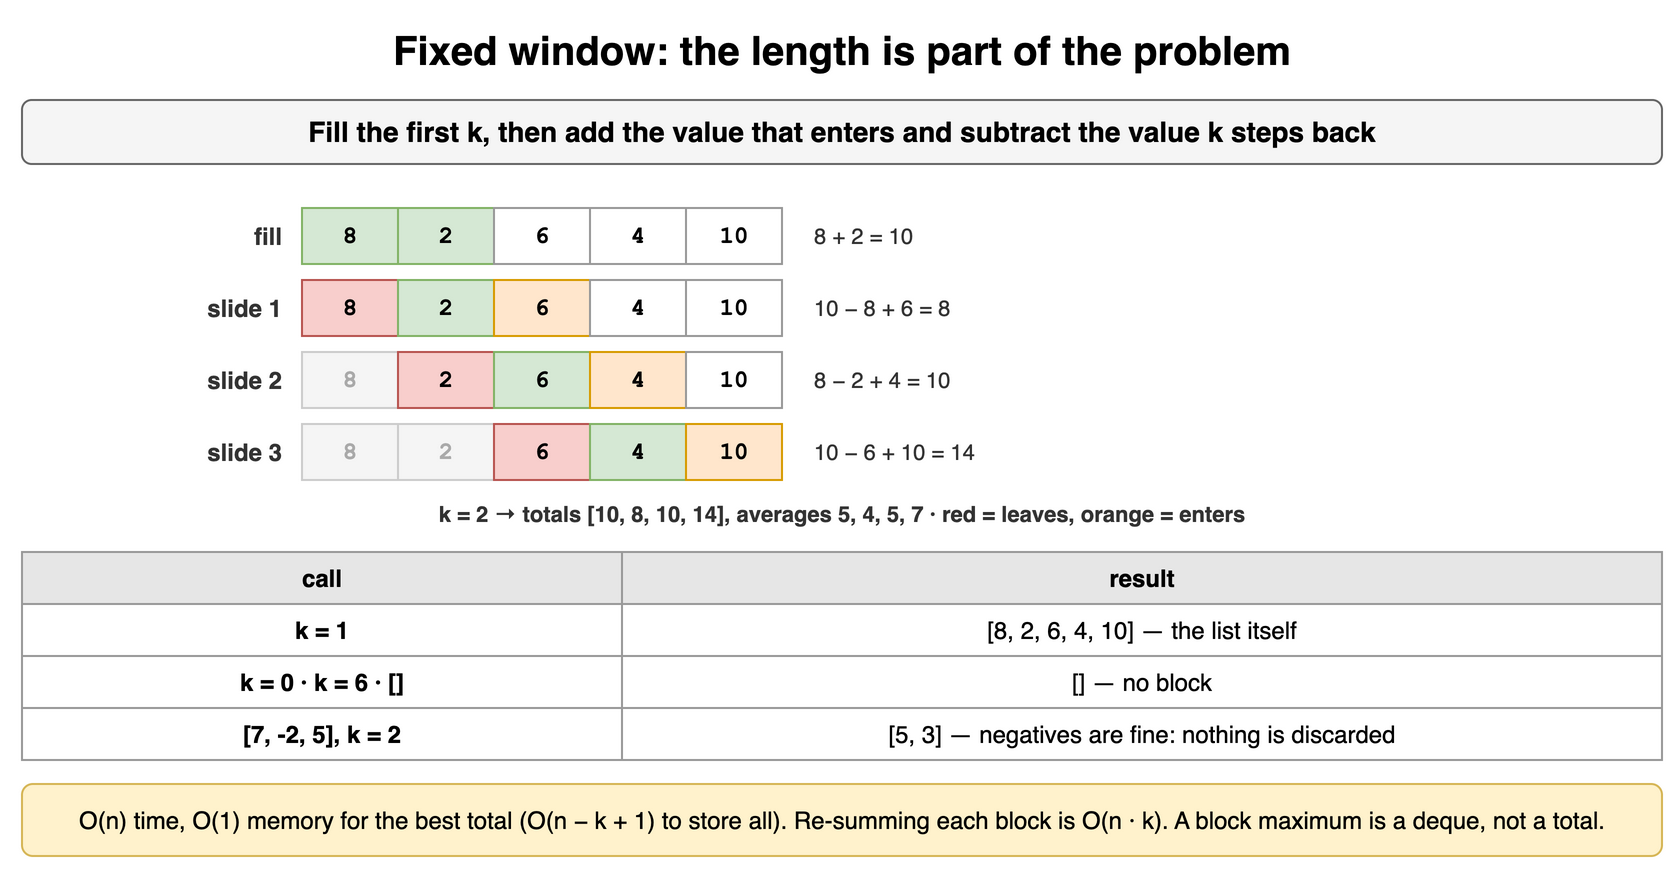

The diagram above was exported from draw.io. Its source (the exported page's mxGraphModel, read from the mxfile embedded in the PNG):
<mxGraphModel dx="900" dy="442" grid="1" gridSize="10" guides="1" tooltips="1" connect="1" arrows="1" fold="1" page="1" pageScale="1" pageWidth="900" pageHeight="442" math="0" shadow="0">
  <root>
    <mxCell id="0" />
    <mxCell id="1" parent="0" />
    <mxCell id="w21" value="Fixed window: the length is part of the problem" style="text;html=1;align=center;verticalAlign=middle;whiteSpace=wrap;fontSize=20;fontStyle=1;" vertex="1" parent="1">
      <mxGeometry x="40" y="10" width="820" height="30" as="geometry" />
    </mxCell>
    <mxCell id="w22" value="Fill the first k, then add the value that enters and subtract the value k steps back" style="rounded=1;whiteSpace=wrap;html=1;fillColor=#f5f5f5;strokeColor=#666666;fontStyle=1;fontSize=14;" vertex="1" parent="1">
      <mxGeometry x="40" y="50" width="820" height="32" as="geometry" />
    </mxCell>
    <mxCell id="w23" value="8" style="rounded=0;whiteSpace=wrap;html=1;fontFamily=Courier New;fontStyle=1;fontSize=13;fillColor=#d5e8d4;strokeColor=#82b366;fontSize=12;" vertex="1" parent="1">
      <mxGeometry x="180" y="104" width="48" height="28" as="geometry" />
    </mxCell>
    <mxCell id="w24" value="2" style="rounded=0;whiteSpace=wrap;html=1;fontFamily=Courier New;fontStyle=1;fontSize=13;fillColor=#d5e8d4;strokeColor=#82b366;fontSize=12;" vertex="1" parent="1">
      <mxGeometry x="228" y="104" width="48" height="28" as="geometry" />
    </mxCell>
    <mxCell id="w25" value="6" style="rounded=0;whiteSpace=wrap;html=1;fontFamily=Courier New;fontStyle=1;fontSize=13;fillColor=#ffffff;strokeColor=#999999;fontSize=12;" vertex="1" parent="1">
      <mxGeometry x="276" y="104" width="48" height="28" as="geometry" />
    </mxCell>
    <mxCell id="w26" value="4" style="rounded=0;whiteSpace=wrap;html=1;fontFamily=Courier New;fontStyle=1;fontSize=13;fillColor=#ffffff;strokeColor=#999999;fontSize=12;" vertex="1" parent="1">
      <mxGeometry x="324" y="104" width="48" height="28" as="geometry" />
    </mxCell>
    <mxCell id="w27" value="10" style="rounded=0;whiteSpace=wrap;html=1;fontFamily=Courier New;fontStyle=1;fontSize=13;fillColor=#ffffff;strokeColor=#999999;fontSize=12;" vertex="1" parent="1">
      <mxGeometry x="372" y="104" width="48" height="28" as="geometry" />
    </mxCell>
    <mxCell id="w28" value="fill" style="text;html=1;whiteSpace=wrap;fontSize=11;align=right;verticalAlign=middle;fontSize=12;fontColor=#333333;fontStyle=1;" vertex="1" parent="1">
      <mxGeometry x="62" y="104" width="110" height="28" as="geometry" />
    </mxCell>
    <mxCell id="w29" value="8 + 2 = 10" style="text;html=1;whiteSpace=wrap;fontSize=11;align=left;verticalAlign=middle;fontSize=11;fontColor=#333333;" vertex="1" parent="1">
      <mxGeometry x="434" y="104" width="426" height="28" as="geometry" />
    </mxCell>
    <mxCell id="w210" value="8" style="rounded=0;whiteSpace=wrap;html=1;fontFamily=Courier New;fontStyle=1;fontSize=13;fillColor=#f8cecc;strokeColor=#b85450;fontSize=12;" vertex="1" parent="1">
      <mxGeometry x="180" y="140" width="48" height="28" as="geometry" />
    </mxCell>
    <mxCell id="w211" value="2" style="rounded=0;whiteSpace=wrap;html=1;fontFamily=Courier New;fontStyle=1;fontSize=13;fillColor=#d5e8d4;strokeColor=#82b366;fontSize=12;" vertex="1" parent="1">
      <mxGeometry x="228" y="140" width="48" height="28" as="geometry" />
    </mxCell>
    <mxCell id="w212" value="6" style="rounded=0;whiteSpace=wrap;html=1;fontFamily=Courier New;fontStyle=1;fontSize=13;fillColor=#ffe6cc;strokeColor=#d79b00;fontSize=12;" vertex="1" parent="1">
      <mxGeometry x="276" y="140" width="48" height="28" as="geometry" />
    </mxCell>
    <mxCell id="w213" value="4" style="rounded=0;whiteSpace=wrap;html=1;fontFamily=Courier New;fontStyle=1;fontSize=13;fillColor=#ffffff;strokeColor=#999999;fontSize=12;" vertex="1" parent="1">
      <mxGeometry x="324" y="140" width="48" height="28" as="geometry" />
    </mxCell>
    <mxCell id="w214" value="10" style="rounded=0;whiteSpace=wrap;html=1;fontFamily=Courier New;fontStyle=1;fontSize=13;fillColor=#ffffff;strokeColor=#999999;fontSize=12;" vertex="1" parent="1">
      <mxGeometry x="372" y="140" width="48" height="28" as="geometry" />
    </mxCell>
    <mxCell id="w215" value="slide 1" style="text;html=1;whiteSpace=wrap;fontSize=11;align=right;verticalAlign=middle;fontSize=12;fontColor=#333333;fontStyle=1;" vertex="1" parent="1">
      <mxGeometry x="62" y="140" width="110" height="28" as="geometry" />
    </mxCell>
    <mxCell id="w216" value="10 − 8 + 6 = 8" style="text;html=1;whiteSpace=wrap;fontSize=11;align=left;verticalAlign=middle;fontSize=11;fontColor=#333333;" vertex="1" parent="1">
      <mxGeometry x="434" y="140" width="426" height="28" as="geometry" />
    </mxCell>
    <mxCell id="w217" value="8" style="rounded=0;whiteSpace=wrap;html=1;fontFamily=Courier New;fontStyle=1;fontSize=13;fillColor=#f5f5f5;strokeColor=#cccccc;fontSize=12;fontColor=#aaaaaa;" vertex="1" parent="1">
      <mxGeometry x="180" y="176" width="48" height="28" as="geometry" />
    </mxCell>
    <mxCell id="w218" value="2" style="rounded=0;whiteSpace=wrap;html=1;fontFamily=Courier New;fontStyle=1;fontSize=13;fillColor=#f8cecc;strokeColor=#b85450;fontSize=12;" vertex="1" parent="1">
      <mxGeometry x="228" y="176" width="48" height="28" as="geometry" />
    </mxCell>
    <mxCell id="w219" value="6" style="rounded=0;whiteSpace=wrap;html=1;fontFamily=Courier New;fontStyle=1;fontSize=13;fillColor=#d5e8d4;strokeColor=#82b366;fontSize=12;" vertex="1" parent="1">
      <mxGeometry x="276" y="176" width="48" height="28" as="geometry" />
    </mxCell>
    <mxCell id="w220" value="4" style="rounded=0;whiteSpace=wrap;html=1;fontFamily=Courier New;fontStyle=1;fontSize=13;fillColor=#ffe6cc;strokeColor=#d79b00;fontSize=12;" vertex="1" parent="1">
      <mxGeometry x="324" y="176" width="48" height="28" as="geometry" />
    </mxCell>
    <mxCell id="w221" value="10" style="rounded=0;whiteSpace=wrap;html=1;fontFamily=Courier New;fontStyle=1;fontSize=13;fillColor=#ffffff;strokeColor=#999999;fontSize=12;" vertex="1" parent="1">
      <mxGeometry x="372" y="176" width="48" height="28" as="geometry" />
    </mxCell>
    <mxCell id="w222" value="slide 2" style="text;html=1;whiteSpace=wrap;fontSize=11;align=right;verticalAlign=middle;fontSize=12;fontColor=#333333;fontStyle=1;" vertex="1" parent="1">
      <mxGeometry x="62" y="176" width="110" height="28" as="geometry" />
    </mxCell>
    <mxCell id="w223" value="8 − 2 + 4 = 10" style="text;html=1;whiteSpace=wrap;fontSize=11;align=left;verticalAlign=middle;fontSize=11;fontColor=#333333;" vertex="1" parent="1">
      <mxGeometry x="434" y="176" width="426" height="28" as="geometry" />
    </mxCell>
    <mxCell id="w224" value="8" style="rounded=0;whiteSpace=wrap;html=1;fontFamily=Courier New;fontStyle=1;fontSize=13;fillColor=#f5f5f5;strokeColor=#cccccc;fontSize=12;fontColor=#aaaaaa;" vertex="1" parent="1">
      <mxGeometry x="180" y="212" width="48" height="28" as="geometry" />
    </mxCell>
    <mxCell id="w225" value="2" style="rounded=0;whiteSpace=wrap;html=1;fontFamily=Courier New;fontStyle=1;fontSize=13;fillColor=#f5f5f5;strokeColor=#cccccc;fontSize=12;fontColor=#aaaaaa;" vertex="1" parent="1">
      <mxGeometry x="228" y="212" width="48" height="28" as="geometry" />
    </mxCell>
    <mxCell id="w226" value="6" style="rounded=0;whiteSpace=wrap;html=1;fontFamily=Courier New;fontStyle=1;fontSize=13;fillColor=#f8cecc;strokeColor=#b85450;fontSize=12;" vertex="1" parent="1">
      <mxGeometry x="276" y="212" width="48" height="28" as="geometry" />
    </mxCell>
    <mxCell id="w227" value="4" style="rounded=0;whiteSpace=wrap;html=1;fontFamily=Courier New;fontStyle=1;fontSize=13;fillColor=#d5e8d4;strokeColor=#82b366;fontSize=12;" vertex="1" parent="1">
      <mxGeometry x="324" y="212" width="48" height="28" as="geometry" />
    </mxCell>
    <mxCell id="w228" value="10" style="rounded=0;whiteSpace=wrap;html=1;fontFamily=Courier New;fontStyle=1;fontSize=13;fillColor=#ffe6cc;strokeColor=#d79b00;fontSize=12;" vertex="1" parent="1">
      <mxGeometry x="372" y="212" width="48" height="28" as="geometry" />
    </mxCell>
    <mxCell id="w229" value="slide 3" style="text;html=1;whiteSpace=wrap;fontSize=11;align=right;verticalAlign=middle;fontSize=12;fontColor=#333333;fontStyle=1;" vertex="1" parent="1">
      <mxGeometry x="62" y="212" width="110" height="28" as="geometry" />
    </mxCell>
    <mxCell id="w230" value="10 − 6 + 10 = 14" style="text;html=1;whiteSpace=wrap;fontSize=11;align=left;verticalAlign=middle;fontSize=11;fontColor=#333333;" vertex="1" parent="1">
      <mxGeometry x="434" y="212" width="426" height="28" as="geometry" />
    </mxCell>
    <mxCell id="w231" value="k = 2 → totals [10, 8, 10, 14], averages 5, 4, 5, 7 · red = leaves, orange = enters" style="text;html=1;whiteSpace=wrap;fontSize=11;align=center;verticalAlign=middle;fontSize=11;fontColor=#333333;fontStyle=1;" vertex="1" parent="1">
      <mxGeometry x="40" y="248" width="820" height="18" as="geometry" />
    </mxCell>
    <mxCell id="w232" value="call" style="whiteSpace=wrap;html=1;fillColor=#e6e6e6;strokeColor=#999999;fontStyle=1;fontSize=12;" vertex="1" parent="1">
      <mxGeometry x="40" y="276" width="300" height="26" as="geometry" />
    </mxCell>
    <mxCell id="w233" value="result" style="whiteSpace=wrap;html=1;fillColor=#e6e6e6;strokeColor=#999999;fontStyle=1;fontSize=12;" vertex="1" parent="1">
      <mxGeometry x="340" y="276" width="520" height="26" as="geometry" />
    </mxCell>
    <mxCell id="w234" value="k = 1" style="whiteSpace=wrap;html=1;strokeColor=#999999;fontSize=12;fillColor=#ffffff;fontStyle=1;" vertex="1" parent="1">
      <mxGeometry x="40" y="302" width="300" height="26" as="geometry" />
    </mxCell>
    <mxCell id="w235" value="[8, 2, 6, 4, 10] — the list itself" style="whiteSpace=wrap;html=1;strokeColor=#999999;fontSize=12;fillColor=#ffffff;" vertex="1" parent="1">
      <mxGeometry x="340" y="302" width="520" height="26" as="geometry" />
    </mxCell>
    <mxCell id="w236" value="k = 0 · k = 6 · []" style="whiteSpace=wrap;html=1;strokeColor=#999999;fontSize=12;fillColor=#ffffff;fontStyle=1;" vertex="1" parent="1">
      <mxGeometry x="40" y="328" width="300" height="26" as="geometry" />
    </mxCell>
    <mxCell id="w237" value="[] — no block" style="whiteSpace=wrap;html=1;strokeColor=#999999;fontSize=12;fillColor=#ffffff;" vertex="1" parent="1">
      <mxGeometry x="340" y="328" width="520" height="26" as="geometry" />
    </mxCell>
    <mxCell id="w238" value="[7, -2, 5], k = 2" style="whiteSpace=wrap;html=1;strokeColor=#999999;fontSize=12;fillColor=#ffffff;fontStyle=1;" vertex="1" parent="1">
      <mxGeometry x="40" y="354" width="300" height="26" as="geometry" />
    </mxCell>
    <mxCell id="w239" value="[5, 3] — negatives are fine: nothing is discarded" style="whiteSpace=wrap;html=1;strokeColor=#999999;fontSize=12;fillColor=#ffffff;" vertex="1" parent="1">
      <mxGeometry x="340" y="354" width="520" height="26" as="geometry" />
    </mxCell>
    <mxCell id="w240" value="O(n) time, O(1) memory for the best total (O(n − k + 1) to store all). Re-summing each block is O(n · k). A block maximum is a deque, not a total." style="rounded=1;whiteSpace=wrap;html=1;fillColor=#fff2cc;strokeColor=#d6b656;fontSize=12;align=center;" vertex="1" parent="1">
      <mxGeometry x="40" y="392" width="820" height="36" as="geometry" />
    </mxCell>
  </root>
</mxGraphModel>